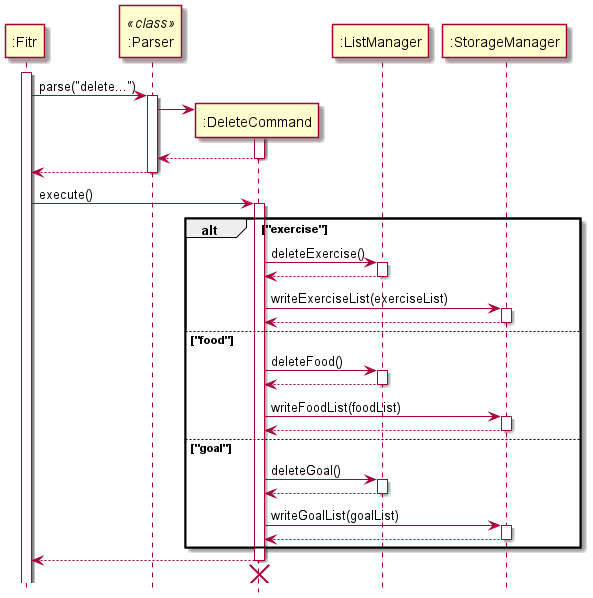

The diagram above was rendered by PlantUML. Its source (embedded in the PNG):
@startuml
participant ":Fitr" as Fitr
participant ":Parser" as Parser <<class>>
participant ":DeleteCommand" as DeleteCommand
participant ":ListManager" as ListManager
participant ":StorageManager" as StorageManager
activate Fitr
Fitr -> Parser++: parse("delete...")
create DeleteCommand
Parser -> DeleteCommand++
DeleteCommand --> Parser
deactivate DeleteCommand
Parser --> Fitr
deactivate Parser
Fitr -> DeleteCommand++: execute()
alt "exercise"
    DeleteCommand -> ListManager++: deleteExercise()
    ListManager --> DeleteCommand
    deactivate ListManager
    DeleteCommand -> StorageManager++: writeExerciseList(exerciseList)
    StorageManager --> DeleteCommand
    deactivate StorageManager
else "food"
    DeleteCommand -> ListManager++: deleteFood()
    ListManager --> DeleteCommand
    deactivate ListManager
    DeleteCommand -> StorageManager++: writeFoodList(foodList)
    StorageManager --> DeleteCommand
    deactivate StorageManager
else "goal"
    DeleteCommand -> ListManager++: deleteGoal()
    ListManager --> DeleteCommand
    deactivate ListManager
    DeleteCommand -> StorageManager++: writeGoalList(goalList)
    StorageManager --> DeleteCommand
    deactivate StorageManager
end
DeleteCommand --> Fitr
deactivate DeleteCommand
DeleteCommand -[hidden]-> Fitr
destroy DeleteCommand
hide footbox
@enduml